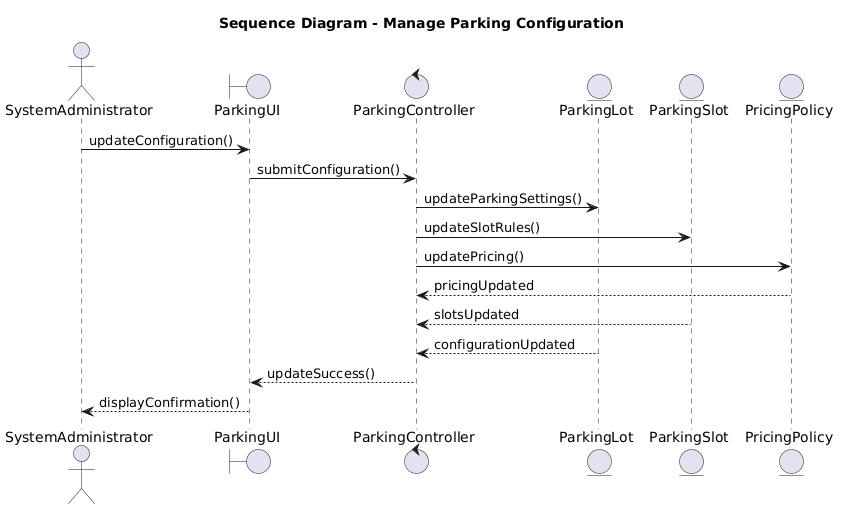

The diagram above was rendered by PlantUML. Its source (embedded in the PNG):
@startuml
title Sequence Diagram - Manage Parking Configuration

actor SystemAdministrator
boundary ParkingUI
control ParkingController
entity ParkingLot
entity ParkingSlot
entity PricingPolicy

SystemAdministrator -> ParkingUI : updateConfiguration()

ParkingUI -> ParkingController : submitConfiguration()

ParkingController -> ParkingLot : updateParkingSettings()

ParkingController -> ParkingSlot : updateSlotRules()

ParkingController -> PricingPolicy : updatePricing()

PricingPolicy --> ParkingController : pricingUpdated
ParkingSlot --> ParkingController : slotsUpdated
ParkingLot --> ParkingController : configurationUpdated

ParkingController --> ParkingUI : updateSuccess()
ParkingUI --> SystemAdministrator : displayConfirmation()
@enduml